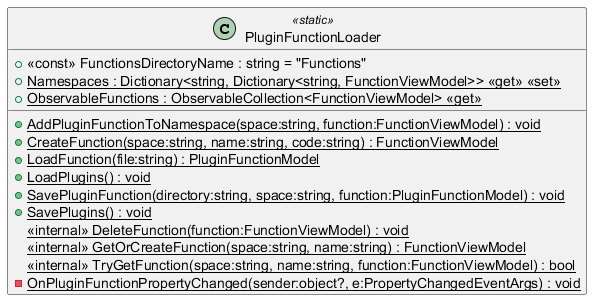

The diagram above was rendered by PlantUML. Its source (embedded in the PNG):
@startuml
class PluginFunctionLoader <<static>> {
    + <<const>> FunctionsDirectoryName : string = "Functions"
    + {static} Namespaces : Dictionary<string, Dictionary<string, FunctionViewModel>> <<get>> <<set>>
    + {static} ObservableFunctions : ObservableCollection<FunctionViewModel> <<get>>
    + {static} AddPluginFunctionToNamespace(space:string, function:FunctionViewModel) : void
    + {static} CreateFunction(space:string, name:string, code:string) : FunctionViewModel
    + {static} LoadFunction(file:string) : PluginFunctionModel
    + {static} LoadPlugins() : void
    + {static} SavePluginFunction(directory:string, space:string, function:PluginFunctionModel) : void
    + {static} SavePlugins() : void
    <<internal>> {static} DeleteFunction(function:FunctionViewModel) : void
    <<internal>> {static} GetOrCreateFunction(space:string, name:string) : FunctionViewModel
    <<internal>> {static} TryGetFunction(space:string, name:string, function:FunctionViewModel) : bool
    - {static} OnPluginFunctionPropertyChanged(sender:object?, e:PropertyChangedEventArgs) : void
}
@enduml